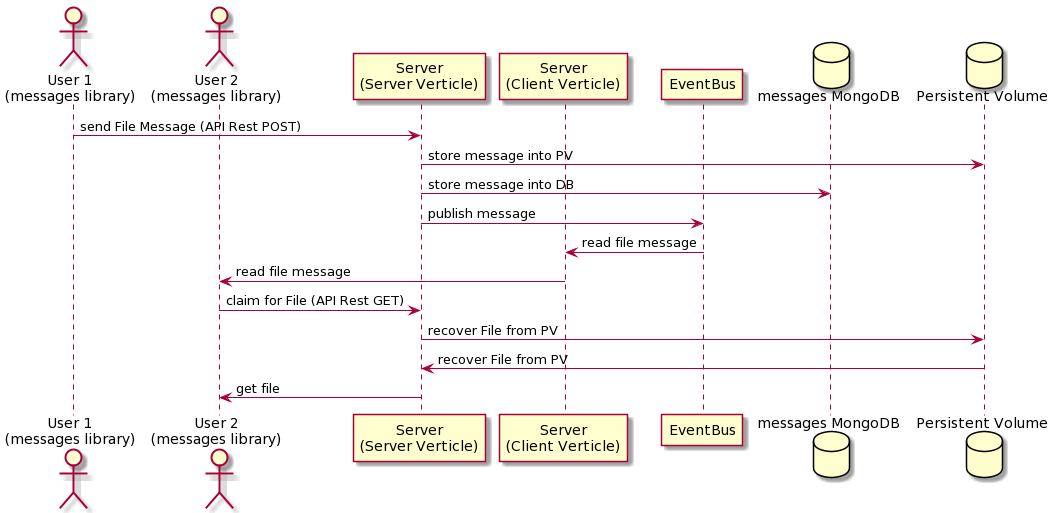

The diagram above was rendered by PlantUML. Its source (embedded in the PNG):
@startuml
actor "User 1\n(messages library)"
actor "User 2\n(messages library)"
participant "Server\n(Server Verticle)"
participant "Server\n(Client Verticle)"
participant "EventBus"
database "messages MongoDB"
database "Persistent Volume"


"User 1\n(messages library)" -> "Server\n(Server Verticle)" : send File Message (API Rest POST)
"Server\n(Server Verticle)" -> "Persistent Volume" : store message into PV
"Server\n(Server Verticle)" -> "messages MongoDB" : store message into DB
"Server\n(Server Verticle)" -> "EventBus" : publish message



"EventBus" -> "Server\n(Client Verticle)" : read file message
"Server\n(Client Verticle)" -> "User 2\n(messages library)" : read file message

"User 2\n(messages library)" -> "Server\n(Server Verticle)" : claim for File (API Rest GET)
"Server\n(Server Verticle)" -> "Persistent Volume" : recover File from PV
"Server\n(Server Verticle)" <- "Persistent Volume" : recover File from PV
"User 2\n(messages library)" <- "Server\n(Server Verticle)" : get file
@enduml